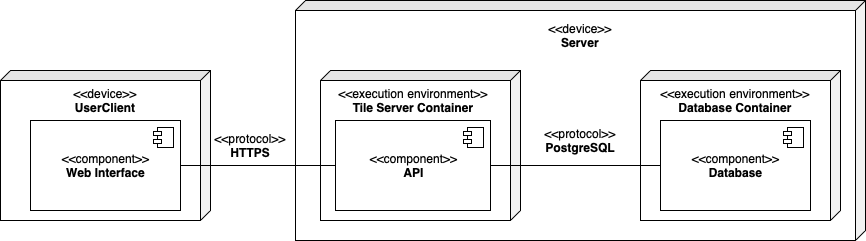

The diagram above was exported from draw.io. Its source (the exported page's mxGraphModel, read from the mxfile embedded in the PNG):
<mxGraphModel dx="1018" dy="1858" grid="1" gridSize="10" guides="1" tooltips="1" connect="1" arrows="1" fold="1" page="1" pageScale="1" pageWidth="827" pageHeight="1169" math="0" shadow="0">
  <root>
    <mxCell id="0" />
    <mxCell id="1" parent="0" />
    <mxCell id="rzzWd4vhDg8JMWfKJjgx-2" value="" style="shape=cube;whiteSpace=wrap;html=1;boundedLbl=1;backgroundOutline=1;darkOpacity=0.05;darkOpacity2=0.1;direction=south;size=10;" parent="1" vertex="1">
      <mxGeometry x="250" y="-60" width="210" height="150" as="geometry" />
    </mxCell>
    <mxCell id="rzzWd4vhDg8JMWfKJjgx-5" value="" style="shape=cube;whiteSpace=wrap;html=1;boundedLbl=1;backgroundOutline=1;darkOpacity=0.05;darkOpacity2=0.1;direction=south;size=10;" parent="1" vertex="1">
      <mxGeometry x="545" y="-130" width="570" height="240" as="geometry" />
    </mxCell>
    <mxCell id="rzzWd4vhDg8JMWfKJjgx-6" value="&amp;lt;&amp;lt;device&amp;gt;&amp;gt;&lt;br&gt;&lt;b&gt;UserClient&lt;/b&gt;" style="text;html=1;strokeColor=none;fillColor=none;align=center;verticalAlign=middle;whiteSpace=wrap;rounded=0;" parent="1" vertex="1">
      <mxGeometry x="325" y="-40" width="60" height="20" as="geometry" />
    </mxCell>
    <mxCell id="rzzWd4vhDg8JMWfKJjgx-9" value="&amp;lt;&amp;lt;component&amp;gt;&amp;gt;&lt;br&gt;&lt;b&gt;Web Interface&lt;/b&gt;" style="html=1;dropTarget=0;" parent="1" vertex="1">
      <mxGeometry x="280" y="-10" width="150" height="90" as="geometry" />
    </mxCell>
    <mxCell id="rzzWd4vhDg8JMWfKJjgx-10" value="" style="shape=component;jettyWidth=8;jettyHeight=4;" parent="rzzWd4vhDg8JMWfKJjgx-9" vertex="1">
      <mxGeometry x="1" width="20" height="20" relative="1" as="geometry">
        <mxPoint x="-27" y="7" as="offset" />
      </mxGeometry>
    </mxCell>
    <mxCell id="rzzWd4vhDg8JMWfKJjgx-11" value="&amp;lt;&amp;lt;device&amp;gt;&amp;gt;&lt;br&gt;&lt;b&gt;Server&lt;/b&gt;" style="text;html=1;strokeColor=none;fillColor=none;align=center;verticalAlign=middle;whiteSpace=wrap;rounded=0;" parent="1" vertex="1">
      <mxGeometry x="760" y="-110" width="140" height="30" as="geometry" />
    </mxCell>
    <mxCell id="rzzWd4vhDg8JMWfKJjgx-21" value="" style="shape=cube;whiteSpace=wrap;html=1;boundedLbl=1;backgroundOutline=1;darkOpacity=0.05;darkOpacity2=0.1;direction=south;size=10;" parent="1" vertex="1">
      <mxGeometry x="890" y="-60" width="200" height="150" as="geometry" />
    </mxCell>
    <mxCell id="rzzWd4vhDg8JMWfKJjgx-22" value="&amp;lt;&amp;lt;component&amp;gt;&amp;gt;&lt;br&gt;&lt;b&gt;Database&lt;/b&gt;" style="html=1;dropTarget=0;" parent="1" vertex="1">
      <mxGeometry x="910" y="-10" width="150" height="90" as="geometry" />
    </mxCell>
    <mxCell id="rzzWd4vhDg8JMWfKJjgx-23" value="" style="shape=component;jettyWidth=8;jettyHeight=4;" parent="rzzWd4vhDg8JMWfKJjgx-22" vertex="1">
      <mxGeometry x="1" width="20" height="20" relative="1" as="geometry">
        <mxPoint x="-27" y="7" as="offset" />
      </mxGeometry>
    </mxCell>
    <mxCell id="rzzWd4vhDg8JMWfKJjgx-24" value="&amp;lt;&amp;lt;execution environment&amp;gt;&amp;gt;&lt;br&gt;&lt;b&gt;Database Container&lt;/b&gt;" style="text;html=1;strokeColor=none;fillColor=none;align=center;verticalAlign=middle;whiteSpace=wrap;rounded=0;" parent="1" vertex="1">
      <mxGeometry x="900" y="-47.5" width="170" height="35" as="geometry" />
    </mxCell>
    <mxCell id="rzzWd4vhDg8JMWfKJjgx-27" value="&amp;lt;&amp;lt;protocol&amp;gt;&amp;gt;&lt;br&gt;&lt;b&gt;PostgreSQL&lt;/b&gt;" style="text;html=1;strokeColor=none;fillColor=none;align=center;verticalAlign=middle;whiteSpace=wrap;rounded=0;" parent="1" vertex="1">
      <mxGeometry x="800" width="60" height="20" as="geometry" />
    </mxCell>
    <mxCell id="Hi3Ac8oQLRXKYI1mYclS-5" value="" style="shape=cube;whiteSpace=wrap;html=1;boundedLbl=1;backgroundOutline=1;darkOpacity=0.05;darkOpacity2=0.1;direction=south;size=10;" parent="1" vertex="1">
      <mxGeometry x="570" y="-60" width="200" height="150" as="geometry" />
    </mxCell>
    <mxCell id="Hi3Ac8oQLRXKYI1mYclS-6" value="&amp;lt;&amp;lt;execution environment&amp;gt;&amp;gt;&lt;br&gt;&lt;b&gt;Tile Server Container&lt;/b&gt;" style="text;html=1;strokeColor=none;fillColor=none;align=center;verticalAlign=middle;whiteSpace=wrap;rounded=0;" parent="1" vertex="1">
      <mxGeometry x="577.5" y="-45" width="170" height="30" as="geometry" />
    </mxCell>
    <mxCell id="-bBwNXh-FgVQRamFRzeV-1" style="edgeStyle=orthogonalEdgeStyle;rounded=0;orthogonalLoop=1;jettySize=auto;html=1;exitX=0;exitY=0.5;exitDx=0;exitDy=0;entryX=1;entryY=0.5;entryDx=0;entryDy=0;endArrow=none;endFill=0;" edge="1" parent="1" source="Hi3Ac8oQLRXKYI1mYclS-7" target="rzzWd4vhDg8JMWfKJjgx-9">
      <mxGeometry relative="1" as="geometry" />
    </mxCell>
    <mxCell id="Hi3Ac8oQLRXKYI1mYclS-7" value="&amp;lt;&amp;lt;component&amp;gt;&amp;gt;&lt;br&gt;&lt;b&gt;API&lt;/b&gt;" style="html=1;dropTarget=0;" parent="1" vertex="1">
      <mxGeometry x="585" y="-10" width="155" height="90" as="geometry" />
    </mxCell>
    <mxCell id="Hi3Ac8oQLRXKYI1mYclS-8" value="" style="shape=component;jettyWidth=8;jettyHeight=4;" parent="Hi3Ac8oQLRXKYI1mYclS-7" vertex="1">
      <mxGeometry x="1" width="20" height="20" relative="1" as="geometry">
        <mxPoint x="-27" y="7" as="offset" />
      </mxGeometry>
    </mxCell>
    <mxCell id="Hi3Ac8oQLRXKYI1mYclS-11" style="edgeStyle=orthogonalEdgeStyle;rounded=1;orthogonalLoop=1;jettySize=auto;html=1;exitX=1;exitY=0.5;exitDx=0;exitDy=0;endArrow=none;endFill=0;entryX=0;entryY=0.5;entryDx=0;entryDy=0;" parent="1" source="Hi3Ac8oQLRXKYI1mYclS-7" target="rzzWd4vhDg8JMWfKJjgx-22" edge="1">
      <mxGeometry relative="1" as="geometry">
        <mxPoint x="747.5" y="440" as="sourcePoint" />
        <mxPoint x="871" y="260" as="targetPoint" />
        <Array as="points">
          <mxPoint x="880" y="35" />
          <mxPoint x="880" y="35" />
        </Array>
      </mxGeometry>
    </mxCell>
    <mxCell id="Hi3Ac8oQLRXKYI1mYclS-14" value="&amp;lt;&amp;lt;protocol&amp;gt;&amp;gt;&lt;br&gt;&lt;b&gt;HTTPS&lt;/b&gt;" style="text;html=1;strokeColor=none;fillColor=none;align=center;verticalAlign=middle;whiteSpace=wrap;rounded=0;" parent="1" vertex="1">
      <mxGeometry x="470" y="5" width="60" height="20" as="geometry" />
    </mxCell>
  </root>
</mxGraphModel>